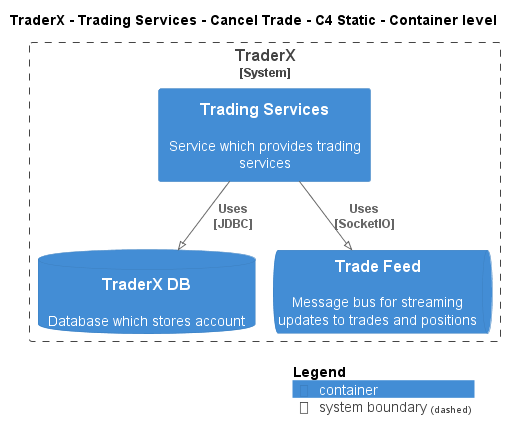

The diagram above was rendered by PlantUML. Its source (embedded in the PNG):
@startuml
!pragma layout smetana
!include ..\..\..\..\..\..\.c4s\C4_Container.puml

AddElementTag("state:new", $bgColor=green, $fontColor=#ffffff, $borderColor=green, $shadowing="False")
AddElementTag("state:changed", $bgColor=orange, $fontColor=#ffffff, $borderColor=orange, $shadowing="False")
AddElementTag("state:removed", $bgColor=red, $fontColor=#ffffff, $borderColor=red, $shadowing="False")

AddRelTag("state:new", $textColor=green, $lineColor=green)
AddRelTag("state:changed", $textColor=orange, $lineColor=orange)
AddRelTag("state:removed", $textColor=red, $lineColor=red)

SHOW_PERSON_PORTRAIT()
LAYOUT_TOP_DOWN()

skinparam linetype polyline

title TraderX - Trading Services - Cancel Trade - C4 Static - Container level


System_Boundary(TraderX.SoftwareSystems.TraderX, "TraderX") {
    Container(TraderX.SoftwareSystems.TraderX.Containers.TradingServices, "Trading Services", "", "Service which provides trading services")
    ContainerDb(TraderX.SoftwareSystems.TraderX.Containers.TraderXDB, "TraderX DB", "", "Database which stores account")
    ContainerQueue(TraderX.SoftwareSystems.TraderX.Containers.TradeFeed, "Trade Feed", "", "Message bus for streaming updates to trades and positions")
}

Rel(TraderX.SoftwareSystems.TraderX.Containers.TradingServices, TraderX.SoftwareSystems.TraderX.Containers.TraderXDB, "Uses\n[JDBC]", $tags='protocol:jdbc')
Rel(TraderX.SoftwareSystems.TraderX.Containers.TradingServices, TraderX.SoftwareSystems.TraderX.Containers.TradeFeed, "Uses\n[SocketIO]", $tags='protocol:socketio')


SHOW_LEGEND()
@enduml